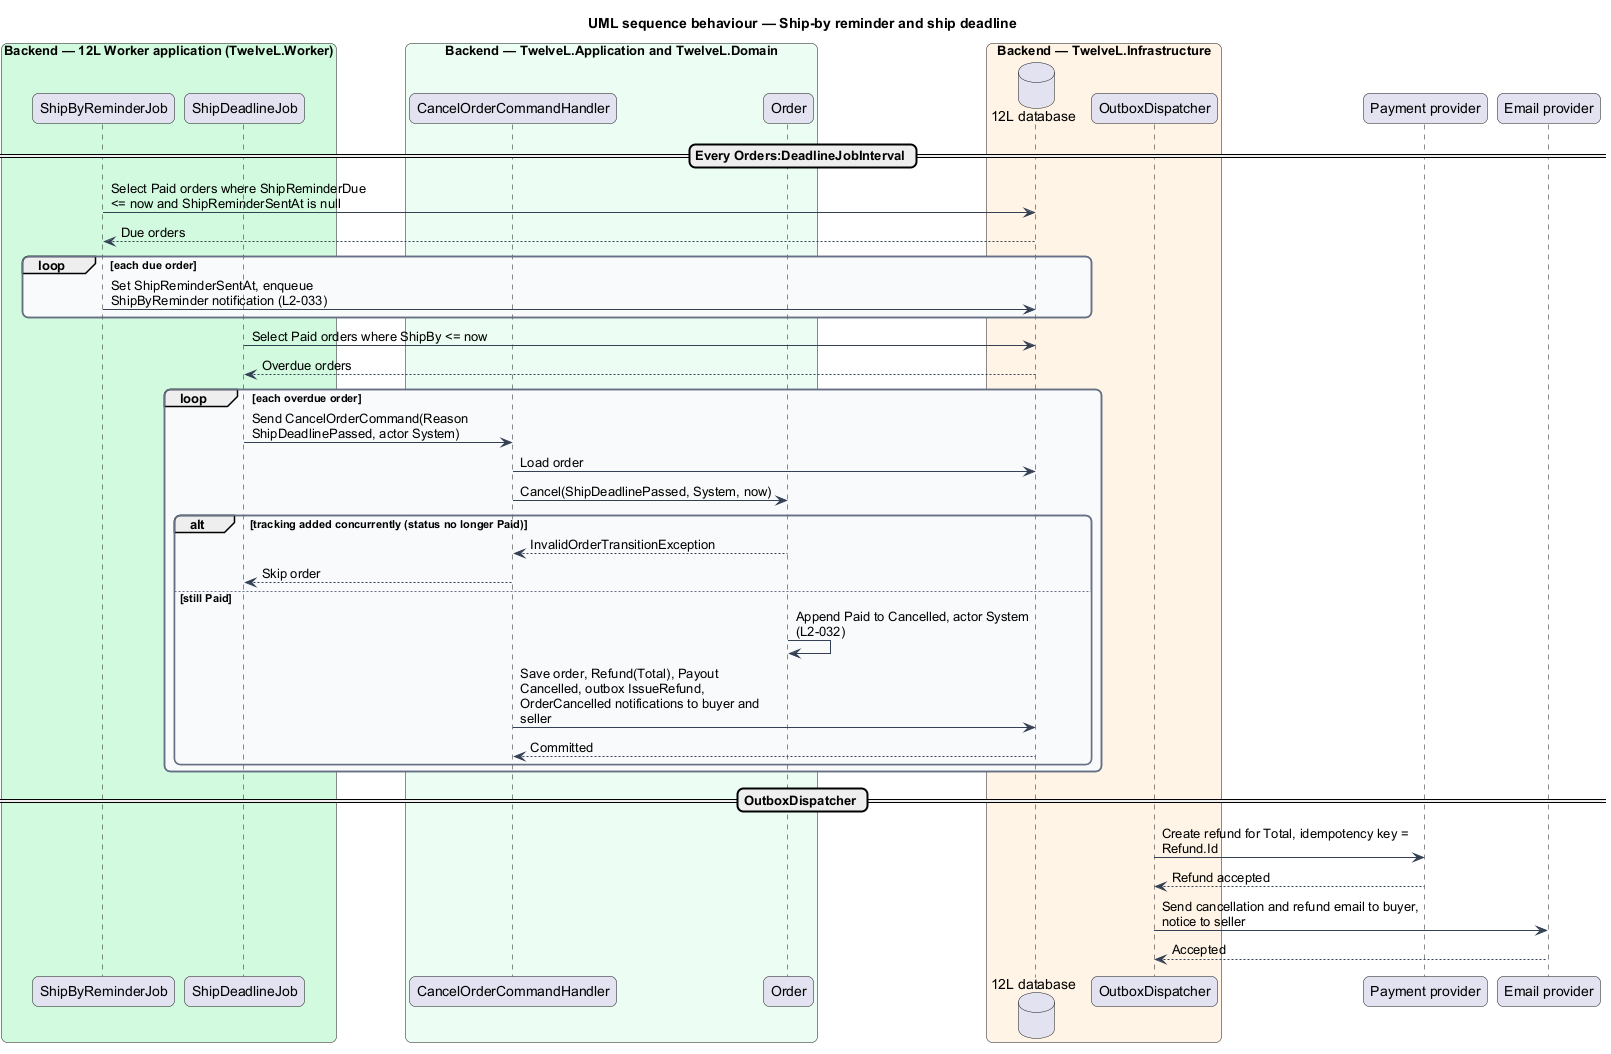

The diagram above was rendered by PlantUML. Its source (embedded in the PNG):
@startuml
title UML sequence behaviour — Ship-by reminder and ship deadline
skinparam backgroundColor #FFFFFF
skinparam shadowing false
skinparam roundcorner 12
skinparam defaultFontName Arial
skinparam ArrowColor #344054
skinparam rectangle {
  BorderColor #344054
  FontColor #101828
}
skinparam package {
  BorderColor #667085
  FontColor #101828
  BackgroundColor #F9FAFB
}
skinparam sequenceMessageAlign left
skinparam maxMessageSize 260
box "Backend — 12L Worker application (TwelveL.Worker)" #D1FADF
  participant "ShipByReminderJob" as rem
  participant "ShipDeadlineJob" as dl
end box
box "Backend — TwelveL.Application and TwelveL.Domain" #ECFDF3
  participant "CancelOrderCommandHandler" as h
  participant "Order" as order
end box
box "Backend — TwelveL.Infrastructure" #FFF4E5
  database "12L database" as db
  participant "OutboxDispatcher" as out
end box
participant "Payment provider" as pay
participant "Email provider" as email
== Every Orders:DeadlineJobInterval ==
rem -> db : Select Paid orders where ShipReminderDue <= now and ShipReminderSentAt is null
db --> rem : Due orders
loop each due order
  rem -> db : Set ShipReminderSentAt, enqueue ShipByReminder notification (L2-033)
end
dl -> db : Select Paid orders where ShipBy <= now
db --> dl : Overdue orders
loop each overdue order
  dl -> h : Send CancelOrderCommand(Reason ShipDeadlinePassed, actor System)
  h -> db : Load order
  h -> order : Cancel(ShipDeadlinePassed, System, now)
  alt tracking added concurrently (status no longer Paid)
    order --> h : InvalidOrderTransitionException
    h --> dl : Skip order
  else still Paid
    order -> order : Append Paid to Cancelled, actor System (L2-032)
    h -> db : Save order, Refund(Total), Payout Cancelled, outbox IssueRefund, OrderCancelled notifications to buyer and seller
    db --> h : Committed
  end
end
== OutboxDispatcher ==
out -> pay : Create refund for Total, idempotency key = Refund.Id
pay --> out : Refund accepted
out -> email : Send cancellation and refund email to buyer, notice to seller
email --> out : Accepted
@enduml